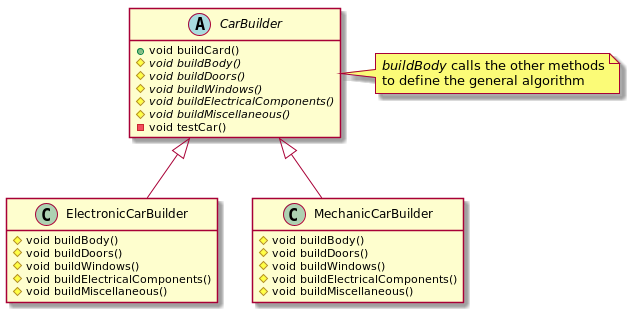

The diagram above was rendered by PlantUML. Its source (embedded in the PNG):
@startuml

abstract class CarBuilder {
    + void buildCard()
    # {abstract} void buildBody()
    # {abstract} void buildDoors()
    # {abstract} void buildWindows()
    # {abstract} void buildElectricalComponents()
    # {abstract} void buildMiscellaneous()
    - void testCar()
}
note right of CarBuilder: <i>buildBody</i> calls the other methods\nto define the general algorithm

class ElectronicCarBuilder extends CarBuilder {
    # void buildBody()
    # void buildDoors()
    # void buildWindows()
    # void buildElectricalComponents()
    # void buildMiscellaneous()
}

class MechanicCarBuilder extends CarBuilder {
    # void buildBody()
    # void buildDoors()
    # void buildWindows()
    # void buildElectricalComponents()
    # void buildMiscellaneous()
}

hide empty members
@enduml